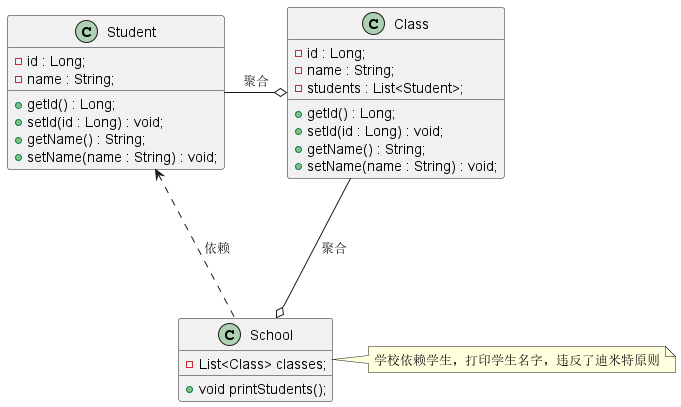

The diagram above was rendered by PlantUML. Its source (embedded in the PNG):
@startuml
class Student {
    - id : Long;
    - name : String;

    + getId() : Long;
    + setId(id : Long) : void;
    + getName() : String;
    + setName(name : String) : void;
}
class Class {
    - id : Long;
    - name : String;
    - students : List<Student>;

    + getId() : Long;
    + setId(id : Long) : void;
    + getName() : String;
    + setName(name : String) : void;
}
Student ---righto Class: 聚合
class School {
    - List<Class> classes;
    + void printStudents();
}
Class ---downo School: 聚合
Student <...down School: 依赖
note right of School: 学校依赖学生，打印学生名字，违反了迪米特原则
@enduml